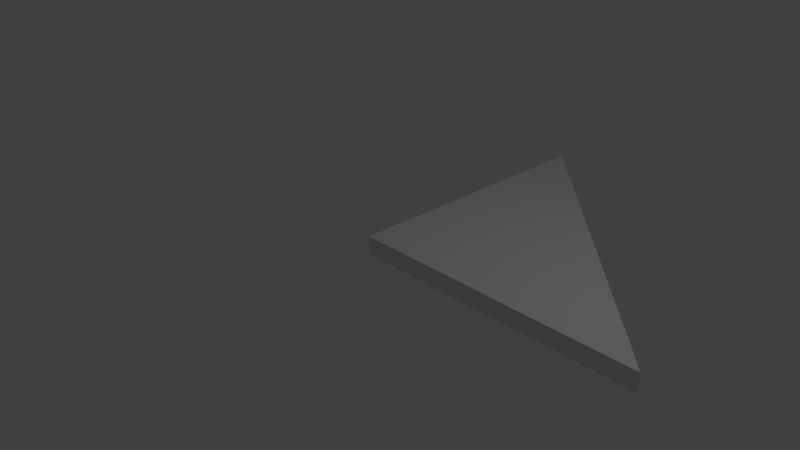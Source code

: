 # Source: SM_ISO_Triangle_4x_0.25.blend  (saved by Blender 2.79.0; exported with 4.5.12 LTS)
import bpy
from mathutils import Matrix  # noqa: F401  (used for matrix-valued properties, if any)

bpy.ops.wm.read_factory_settings(use_empty=True)
scene = bpy.context.scene
scene.name = 'Scene'

# ---- collections
col_collection_1 = bpy.data.collections.new('Collection 1'); scene.collection.children.link(col_collection_1)

# ---- world
world_world = bpy.data.worlds.new('World'); scene.world = world_world
world_world.color = (0.05088, 0.05088, 0.05088)
world_world.use_sun_shadow = False
world_world.sun_shadow_jitter_overblur = 0.0
world_world.cycles.sampling_method = 'MANUAL'

# ---- cameras
cam_camera = bpy.data.cameras.new('Camera')
cam_camera.clip_end = 100.0
cam_camera.lens = 35.0
cam_camera.sensor_width = 32.0
cam_camera.sensor_height = 18.0
cam_camera.ortho_scale = 7.314
cam_camera.dof.focus_distance = 0.0
cam_camera.dof.aperture_fstop = 128.0

# ---- lights
light_lamp = bpy.data.lights.new('Lamp', 'POINT')
light_lamp.transmission_factor = 0.0
light_lamp.cutoff_distance = 30.0
light_lamp.energy = 100.0
light_lamp.shadow_buffer_clip_start = 1.001
light_lamp.shadow_soft_size = 0.1
light_lamp.shadow_maximum_resolution = 0.006
light_lamp.use_absolute_resolution = True

# ---- meshes
me_vert_003 = bpy.data.meshes.new('Vert.003')
me_vert_003.from_pydata([(0.0, 0.0, 0.0), (4.0, 0.0, 0.0), (0.0, 4.0, 0.0), (0.0, 0.0, 0.25), (4.0, 0.0, 0.25), (0.0, 4.0, 0.25)], [], [(0, 2, 1), (3, 4, 5), (1, 2, 5, 4), (2, 0, 3, 5), (0, 1, 4, 3)])
me_vert_003.use_remesh_preserve_volume = False
me_vert_003.use_remesh_preserve_attributes = False
me_vert_003.use_mirror_vertex_groups = False
me_vert_003.update()

# ---- objects
ob_sm_iso_triangle_4x__25 = bpy.data.objects.new('SM ISO Triangle 4x .25', me_vert_003)
ob_lamp = bpy.data.objects.new('Lamp', light_lamp)
ob_camera = bpy.data.objects.new('Camera', cam_camera)

# ---- transforms, parenting, visibility, modifiers, constraints
ob_sm_iso_triangle_4x__25.location = (0.0, 0.0, 0.0)
ob_sm_iso_triangle_4x__25.lineart.crease_threshold = 0.0
ob_lamp.location = (4.076, 1.005, 5.904)
ob_lamp.rotation_euler = (0.6503, 0.05522, 1.866)
ob_lamp.lock_rotations_4d = False
ob_lamp.empty_display_type = 'ARROWS'
ob_lamp.color = (0.0, 0.0, 0.0, 0.0)
ob_lamp.lineart.crease_threshold = 0.0
ob_camera.location = (7.481, -6.508, 5.344)
ob_camera.rotation_euler = (1.109, 0.0, 0.8149)
ob_camera.lock_rotations_4d = False
ob_camera.empty_display_type = 'ARROWS'
ob_camera.color = (0.0, 0.0, 0.0, 0.0)
ob_camera.display_type = 'WIRE'
ob_camera.lineart.crease_threshold = 0.0

# ---- collection membership
col_collection_1.objects.link(ob_sm_iso_triangle_4x__25)
col_collection_1.objects.link(ob_lamp)
col_collection_1.objects.link(ob_camera)

# ---- scene / render settings (as saved in the file)
scene.camera = ob_camera
scene.frame_start = 1; scene.frame_end = 250; scene.frame_set(1)
scene.render.engine = 'BLENDER_EEVEE_NEXT'
scene.render.resolution_percentage = 50
scene.render.dither_intensity = 0.0
scene.cycles.use_denoising = False
scene.cycles.samples = 128
scene.cycles.sampling_pattern = 'TABULATED_SOBOL'
scene.cycles.use_adaptive_sampling = False
scene.cycles.use_light_tree = False
scene.cycles.blur_glossy = 0.0
scene.cycles.sample_clamp_indirect = 0.0
scene.view_settings.view_transform = 'Standard'
bpy.context.view_layer.update()
